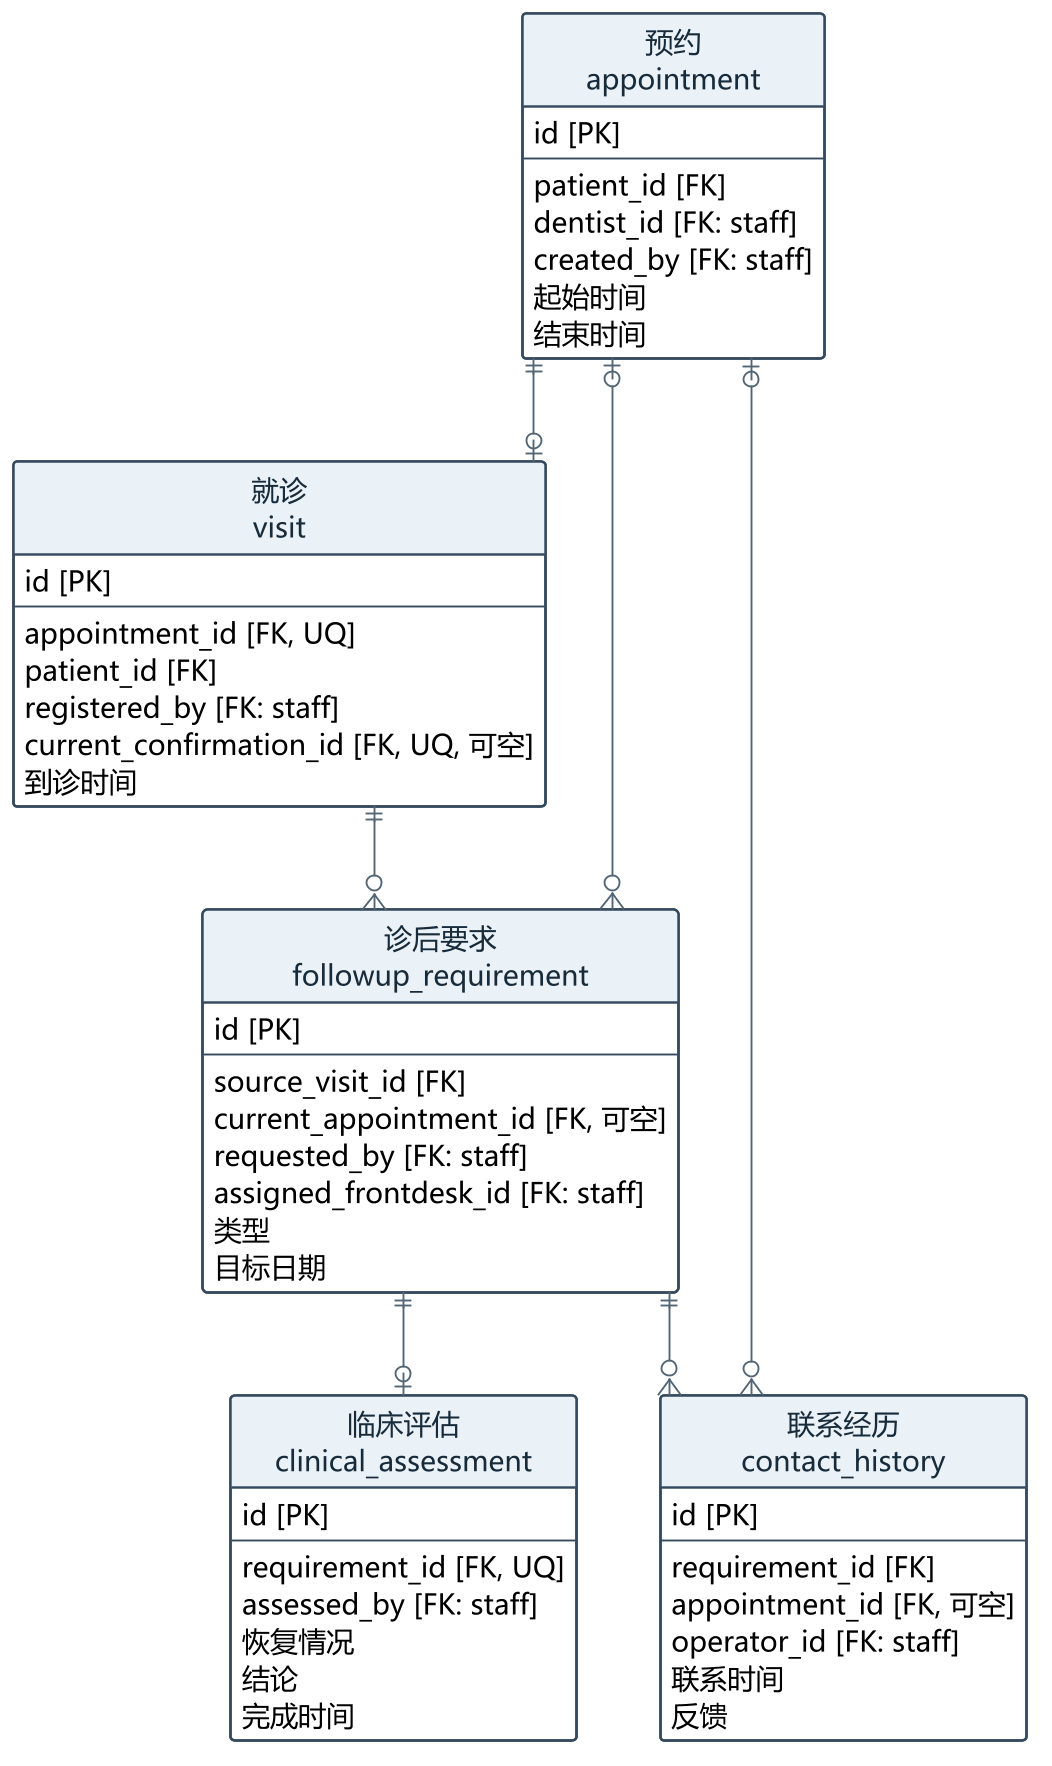

The diagram above was rendered by PlantUML. Its source (embedded in the PNG):
@startuml
skinparam backgroundColor white
skinparam shadowing false
skinparam defaultFontName Microsoft YaHei
skinparam defaultFontSize 15
skinparam dpi 180
skinparam linetype ortho
skinparam nodesep 45
skinparam ranksep 55
skinparam ArrowColor #526575
skinparam classAttributeIconSize 0
skinparam class {
 BackgroundColor #FFFFFF
 BorderColor #34495E
 BorderThickness 1.3
 HeaderBackgroundColor #EAF1F7
 FontColor #172B3A
}
hide circle
hide methods
top to bottom direction
entity "就诊\nvisit" as visit {
 id [PK]
 --
 appointment_id [FK, UQ]
 patient_id [FK]
 registered_by [FK: staff]
 current_confirmation_id [FK, UQ, 可空]
 到诊时间
}
entity "诊后要求\nfollowup_requirement" as followup_requirement {
 id [PK]
 --
 source_visit_id [FK]
 current_appointment_id [FK, 可空]
 requested_by [FK: staff]
 assigned_frontdesk_id [FK: staff]
 类型
 目标日期
}
entity "联系经历\ncontact_history" as contact_history {
 id [PK]
 --
 requirement_id [FK]
 appointment_id [FK, 可空]
 operator_id [FK: staff]
 联系时间
 反馈
}
entity "临床评估\nclinical_assessment" as clinical_assessment {
 id [PK]
 --
 requirement_id [FK, UQ]
 assessed_by [FK: staff]
 恢复情况
 结论
 完成时间
}
entity "预约\nappointment" as appointment {
 id [PK]
 --
 patient_id [FK]
 dentist_id [FK: staff]
 created_by [FK: staff]
 起始时间
 结束时间
}
visit ||--o{ followup_requirement
followup_requirement ||--o{ contact_history
followup_requirement ||--o| clinical_assessment
appointment |o--o{ followup_requirement
appointment |o--o{ contact_history
appointment ||--o| visit
@enduml